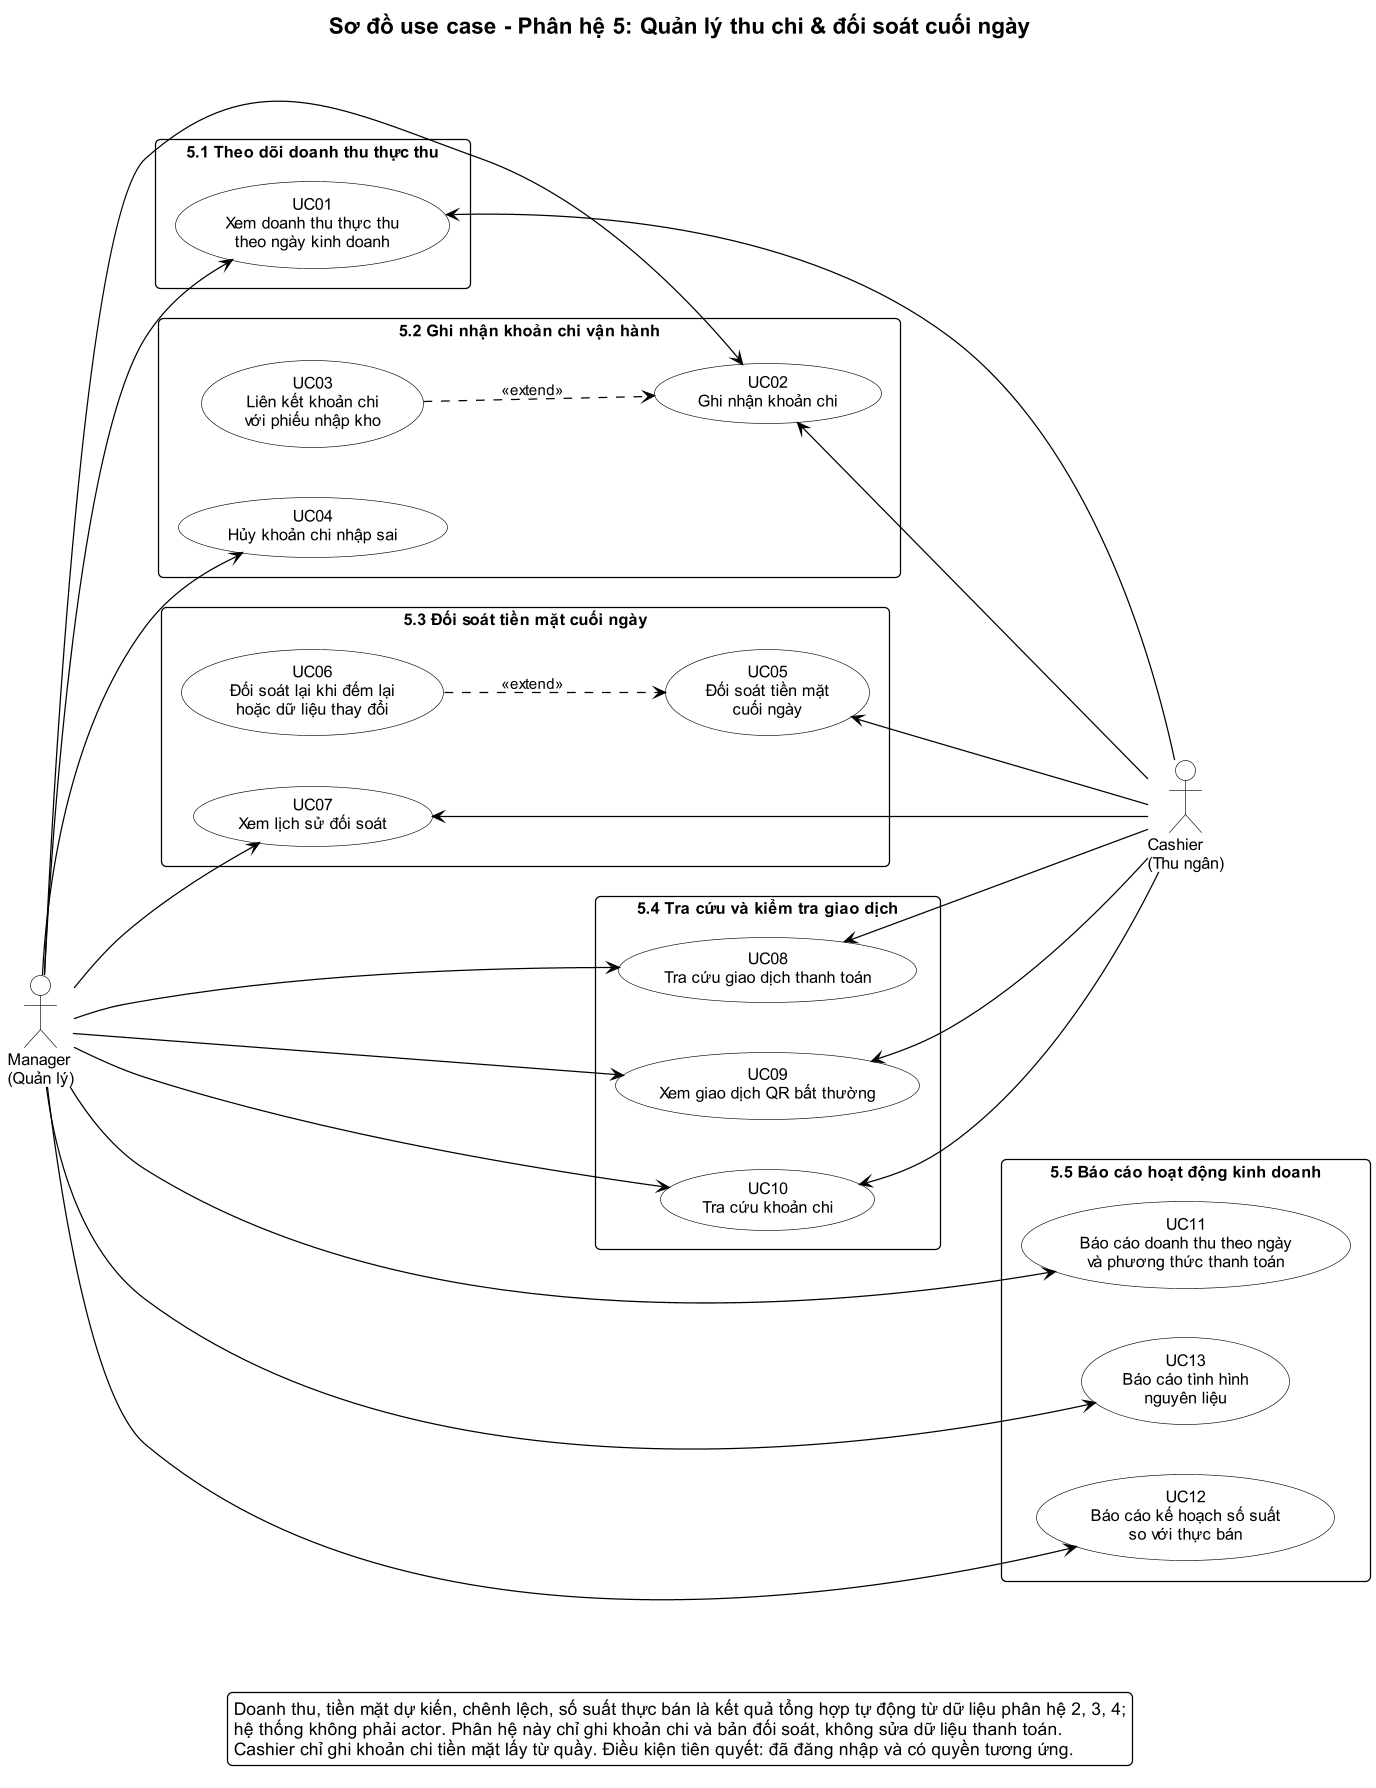

The diagram above was rendered by PlantUML. Its source (embedded in the PNG):
@startuml
!include ../_style.puml
left to right direction
skinparam nodesep 40
skinparam ranksep 80
title Sơ đồ use case - Phân hệ 5: Quản lý thu chi & đối soát cuối ngày

actor "Manager\n(Quản lý)" as Manager
actor "Cashier\n(Thu ngân)" as Cashier

rectangle "5.1 Theo dõi doanh thu thực thu" {
  usecase "UC01\nXem doanh thu thực thu\ntheo ngày kinh doanh" as UC01
}

rectangle "5.2 Ghi nhận khoản chi vận hành" {
  usecase "UC02\nGhi nhận khoản chi" as UC02
  usecase "UC03\nLiên kết khoản chi\nvới phiếu nhập kho" as UC03
  usecase "UC04\nHủy khoản chi nhập sai" as UC04
}

rectangle "5.3 Đối soát tiền mặt cuối ngày" {
  usecase "UC05\nĐối soát tiền mặt\ncuối ngày" as UC05
  usecase "UC06\nĐối soát lại khi đếm lại\nhoặc dữ liệu thay đổi" as UC06
  usecase "UC07\nXem lịch sử đối soát" as UC07
}

rectangle "5.4 Tra cứu và kiểm tra giao dịch" {
  usecase "UC08\nTra cứu giao dịch thanh toán" as UC08
  usecase "UC09\nXem giao dịch QR bất thường" as UC09
  usecase "UC10\nTra cứu khoản chi" as UC10
}

rectangle "5.5 Báo cáo hoạt động kinh doanh" {
  usecase "UC11\nBáo cáo doanh thu theo ngày\nvà phương thức thanh toán" as UC11
  usecase "UC12\nBáo cáo kế hoạch số suất\nso với thực bán" as UC12
  usecase "UC13\nBáo cáo tình hình\nnguyên liệu" as UC13
}

Manager --> UC01
Manager --> UC02
Manager --> UC04
Manager --> UC07
Manager --> UC08
Manager --> UC09
Manager --> UC10
Manager --> UC11
Manager --> UC12
Manager --> UC13

UC01 <-- Cashier
UC02 <-- Cashier
UC05 <-- Cashier
UC07 <-- Cashier
UC08 <-- Cashier
UC09 <-- Cashier
UC10 <-- Cashier

UC03 ..> UC02 : <<extend>>
UC06 ..> UC05 : <<extend>>
UC01 -[hidden]down-> UC02
UC04 -[hidden]down-> UC05
UC07 -[hidden]down-> UC08
UC10 -[hidden]down-> UC11

legend bottom
  Doanh thu, tiền mặt dự kiến, chênh lệch, số suất thực bán là kết quả tổng hợp tự động từ dữ liệu phân hệ 2, 3, 4;
  hệ thống không phải actor. Phân hệ này chỉ ghi khoản chi và bản đối soát, không sửa dữ liệu thanh toán.
  Cashier chỉ ghi khoản chi tiền mặt lấy từ quầy. Điều kiện tiên quyết: đã đăng nhập và có quyền tương ứng.
endlegend
@enduml